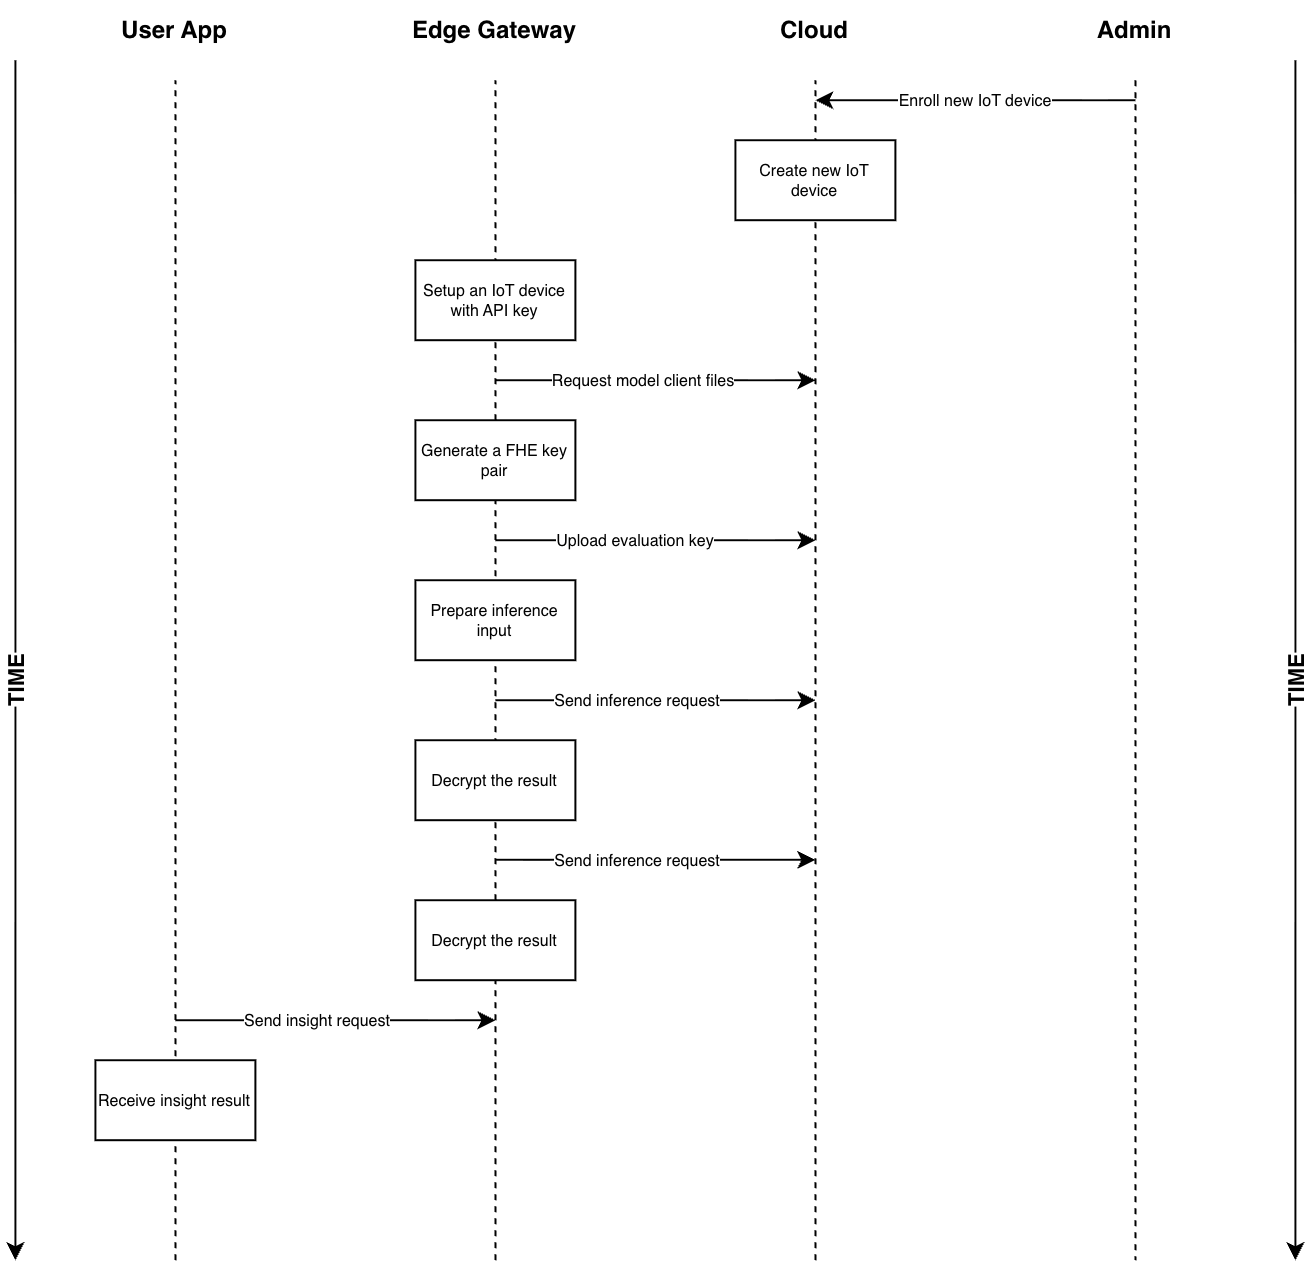

The diagram above was exported from draw.io. Its source (the exported page's mxGraphModel, read from the mxfile embedded in the PNG):
<mxGraphModel dx="2562" dy="898" grid="1" gridSize="10" guides="1" tooltips="1" connect="1" arrows="1" fold="1" page="1" pageScale="1" pageWidth="850" pageHeight="1100" math="0" shadow="0">
  <root>
    <mxCell id="0" />
    <mxCell id="1" parent="0" />
    <mxCell id="IlMRXSNCB4tnuJVEMCHa-1" parent="1" style="text;html=1;whiteSpace=wrap;strokeColor=none;fillColor=none;align=center;verticalAlign=middle;rounded=0;fontStyle=1" value="Edge G&lt;span style=&quot;background-color: transparent; color: light-dark(rgb(0, 0, 0), rgb(255, 255, 255));&quot;&gt;ateway&lt;/span&gt;" vertex="1">
      <mxGeometry height="30" width="100" x="70" y="10" as="geometry" />
    </mxCell>
    <mxCell id="IlMRXSNCB4tnuJVEMCHa-2" parent="1" style="text;html=1;whiteSpace=wrap;strokeColor=none;fillColor=none;align=center;verticalAlign=middle;rounded=0;fontStyle=1" value="Cloud" vertex="1">
      <mxGeometry height="30" width="80" x="240" y="10" as="geometry" />
    </mxCell>
    <mxCell id="IlMRXSNCB4tnuJVEMCHa-3" edge="1" parent="1" style="endArrow=none;dashed=1;html=1;rounded=0;" value="">
      <mxGeometry height="50" relative="1" width="50" as="geometry">
        <mxPoint x="120" y="640" as="sourcePoint" />
        <mxPoint x="120" y="50" as="targetPoint" />
      </mxGeometry>
    </mxCell>
    <mxCell id="IlMRXSNCB4tnuJVEMCHa-4" edge="1" parent="1" style="endArrow=none;dashed=1;html=1;rounded=0;" value="">
      <mxGeometry height="50" relative="1" width="50" as="geometry">
        <mxPoint x="280" y="640" as="sourcePoint" />
        <mxPoint x="280" y="50" as="targetPoint" />
      </mxGeometry>
    </mxCell>
    <mxCell id="IlMRXSNCB4tnuJVEMCHa-7" parent="1" style="text;html=1;whiteSpace=wrap;strokeColor=none;fillColor=none;align=center;verticalAlign=middle;rounded=0;fontStyle=1" value="Admin" vertex="1">
      <mxGeometry height="30" width="80" x="400" y="10" as="geometry" />
    </mxCell>
    <mxCell id="IlMRXSNCB4tnuJVEMCHa-8" edge="1" parent="1" style="endArrow=none;dashed=1;html=1;rounded=0;" value="">
      <mxGeometry height="50" relative="1" width="50" as="geometry">
        <mxPoint x="440" y="50" as="sourcePoint" />
        <mxPoint x="440" y="640" as="targetPoint" />
      </mxGeometry>
    </mxCell>
    <mxCell id="IlMRXSNCB4tnuJVEMCHa-9" edge="1" parent="1" style="endArrow=classic;html=1;rounded=0;" value="">
      <mxGeometry height="50" relative="1" width="50" as="geometry">
        <mxPoint x="440" y="60" as="sourcePoint" />
        <mxPoint x="280" y="60" as="targetPoint" />
      </mxGeometry>
    </mxCell>
    <mxCell id="IlMRXSNCB4tnuJVEMCHa-10" connectable="0" parent="IlMRXSNCB4tnuJVEMCHa-9" style="edgeLabel;html=1;align=center;verticalAlign=middle;resizable=0;points=[];fontSize=8;" value="Enroll new IoT device" vertex="1">
      <mxGeometry relative="1" x="0.09" as="geometry">
        <mxPoint x="7" as="offset" />
      </mxGeometry>
    </mxCell>
    <mxCell id="IlMRXSNCB4tnuJVEMCHa-11" parent="1" style="rounded=0;whiteSpace=wrap;html=1;fontSize=8;" value="Create new IoT device" vertex="1">
      <mxGeometry height="40" width="80" x="240" y="80" as="geometry" />
    </mxCell>
    <mxCell id="IlMRXSNCB4tnuJVEMCHa-12" parent="1" style="rounded=0;whiteSpace=wrap;html=1;fontSize=8;" value="Setup an IoT device with API key" vertex="1">
      <mxGeometry height="40" width="80" x="80" y="140" as="geometry" />
    </mxCell>
    <mxCell id="IlMRXSNCB4tnuJVEMCHa-15" parent="1" style="rounded=0;whiteSpace=wrap;html=1;fontSize=8;" value="Generate a FHE key pair" vertex="1">
      <mxGeometry height="40" width="80" x="80" y="220" as="geometry" />
    </mxCell>
    <mxCell id="IlMRXSNCB4tnuJVEMCHa-18" edge="1" parent="1" style="endArrow=classic;html=1;rounded=0;" value="">
      <mxGeometry height="50" relative="1" width="50" as="geometry">
        <mxPoint x="120" y="200" as="sourcePoint" />
        <mxPoint x="280" y="200" as="targetPoint" />
      </mxGeometry>
    </mxCell>
    <mxCell id="IlMRXSNCB4tnuJVEMCHa-19" connectable="0" parent="IlMRXSNCB4tnuJVEMCHa-18" style="edgeLabel;html=1;align=center;verticalAlign=middle;resizable=0;points=[];fontSize=8;" value="Request model client files" vertex="1">
      <mxGeometry relative="1" x="-0.085" y="2" as="geometry">
        <mxPoint y="2" as="offset" />
      </mxGeometry>
    </mxCell>
    <mxCell id="IlMRXSNCB4tnuJVEMCHa-20" edge="1" parent="1" style="endArrow=classic;html=1;rounded=0;" value="">
      <mxGeometry height="50" relative="1" width="50" as="geometry">
        <mxPoint x="120" y="280" as="sourcePoint" />
        <mxPoint x="280" y="280" as="targetPoint" />
      </mxGeometry>
    </mxCell>
    <mxCell id="IlMRXSNCB4tnuJVEMCHa-21" connectable="0" parent="IlMRXSNCB4tnuJVEMCHa-20" style="edgeLabel;html=1;align=center;verticalAlign=middle;resizable=0;points=[];fontSize=8;" value="Upload evaluation key" vertex="1">
      <mxGeometry relative="1" x="0.145" as="geometry">
        <mxPoint x="-22" as="offset" />
      </mxGeometry>
    </mxCell>
    <mxCell id="IlMRXSNCB4tnuJVEMCHa-22" parent="1" style="rounded=0;whiteSpace=wrap;html=1;fontSize=8;" value="Prepare inference input" vertex="1">
      <mxGeometry height="40" width="80" x="80" y="300" as="geometry" />
    </mxCell>
    <mxCell id="IlMRXSNCB4tnuJVEMCHa-23" edge="1" parent="1" style="endArrow=classic;html=1;rounded=0;" value="">
      <mxGeometry height="50" relative="1" width="50" as="geometry">
        <mxPoint x="120" y="360" as="sourcePoint" />
        <mxPoint x="280" y="360" as="targetPoint" />
      </mxGeometry>
    </mxCell>
    <mxCell id="IlMRXSNCB4tnuJVEMCHa-24" connectable="0" parent="IlMRXSNCB4tnuJVEMCHa-23" style="edgeLabel;html=1;align=center;verticalAlign=middle;resizable=0;points=[];fontSize=8;" value="Send inference request" vertex="1">
      <mxGeometry relative="1" x="0.235" y="-2" as="geometry">
        <mxPoint x="-29" y="-2" as="offset" />
      </mxGeometry>
    </mxCell>
    <mxCell id="IlMRXSNCB4tnuJVEMCHa-26" parent="1" style="rounded=0;whiteSpace=wrap;html=1;fontSize=8;" value="Decrypt the result" vertex="1">
      <mxGeometry height="40" width="80" x="80" y="380" as="geometry" />
    </mxCell>
    <mxCell id="IlMRXSNCB4tnuJVEMCHa-27" edge="1" parent="1" style="endArrow=classic;html=1;rounded=0;" value="">
      <mxGeometry height="50" relative="1" width="50" as="geometry">
        <mxPoint x="120" y="439.8" as="sourcePoint" />
        <mxPoint x="280" y="439.8" as="targetPoint" />
      </mxGeometry>
    </mxCell>
    <mxCell id="IlMRXSNCB4tnuJVEMCHa-28" connectable="0" parent="IlMRXSNCB4tnuJVEMCHa-27" style="edgeLabel;html=1;align=center;verticalAlign=middle;resizable=0;points=[];fontSize=8;" value="Send inference request" vertex="1">
      <mxGeometry relative="1" x="0.235" y="-2" as="geometry">
        <mxPoint x="-29" y="-2" as="offset" />
      </mxGeometry>
    </mxCell>
    <mxCell id="IlMRXSNCB4tnuJVEMCHa-29" parent="1" style="rounded=0;whiteSpace=wrap;html=1;fontSize=8;" value="Decrypt the result" vertex="1">
      <mxGeometry height="40" width="80" x="80" y="460" as="geometry" />
    </mxCell>
    <mxCell id="IlMRXSNCB4tnuJVEMCHa-30" edge="1" parent="1" style="endArrow=classic;html=1;rounded=0;" value="">
      <mxGeometry height="50" relative="1" width="50" as="geometry">
        <mxPoint x="-120" y="40" as="sourcePoint" />
        <mxPoint x="-120" y="640" as="targetPoint" />
      </mxGeometry>
    </mxCell>
    <mxCell id="IlMRXSNCB4tnuJVEMCHa-31" connectable="0" parent="IlMRXSNCB4tnuJVEMCHa-30" style="edgeLabel;html=1;align=center;verticalAlign=middle;resizable=0;points=[];rotation=270;fontStyle=1" value="TIME" vertex="1">
      <mxGeometry relative="1" x="0.6917" y="2" as="geometry">
        <mxPoint x="-2" y="-196" as="offset" />
      </mxGeometry>
    </mxCell>
    <mxCell id="IlMRXSNCB4tnuJVEMCHa-32" edge="1" parent="1" style="endArrow=classic;html=1;rounded=0;" value="">
      <mxGeometry height="50" relative="1" width="50" as="geometry">
        <mxPoint x="520" y="40" as="sourcePoint" />
        <mxPoint x="520" y="640" as="targetPoint" />
      </mxGeometry>
    </mxCell>
    <mxCell id="IlMRXSNCB4tnuJVEMCHa-33" connectable="0" parent="IlMRXSNCB4tnuJVEMCHa-32" style="edgeLabel;html=1;align=center;verticalAlign=middle;resizable=0;points=[];rotation=270;fontStyle=1" value="TIME" vertex="1">
      <mxGeometry relative="1" x="0.6917" y="2" as="geometry">
        <mxPoint x="-2" y="-196" as="offset" />
      </mxGeometry>
    </mxCell>
    <mxCell id="2OWH5T3GLx8f4Lt3lvZZ-1" parent="1" style="text;html=1;whiteSpace=wrap;strokeColor=none;fillColor=none;align=center;verticalAlign=middle;rounded=0;fontStyle=1" value="User App" vertex="1">
      <mxGeometry height="30" width="100" x="-90" y="10" as="geometry" />
    </mxCell>
    <mxCell id="2OWH5T3GLx8f4Lt3lvZZ-2" edge="1" parent="1" style="endArrow=none;dashed=1;html=1;rounded=0;" value="">
      <mxGeometry height="50" relative="1" width="50" as="geometry">
        <mxPoint x="-40" y="640" as="sourcePoint" />
        <mxPoint x="-40" y="50" as="targetPoint" />
      </mxGeometry>
    </mxCell>
    <mxCell id="2OWH5T3GLx8f4Lt3lvZZ-3" edge="1" parent="1" style="endArrow=classic;html=1;rounded=0;" value="">
      <mxGeometry height="50" relative="1" width="50" as="geometry">
        <mxPoint x="-40" y="520" as="sourcePoint" />
        <mxPoint x="120" y="520" as="targetPoint" />
      </mxGeometry>
    </mxCell>
    <mxCell id="2OWH5T3GLx8f4Lt3lvZZ-4" connectable="0" parent="2OWH5T3GLx8f4Lt3lvZZ-3" style="edgeLabel;html=1;align=center;verticalAlign=middle;resizable=0;points=[];fontSize=8;" value="Send insight request" vertex="1">
      <mxGeometry relative="1" x="0.1286" y="2" as="geometry">
        <mxPoint x="-20" y="2" as="offset" />
      </mxGeometry>
    </mxCell>
    <mxCell id="2OWH5T3GLx8f4Lt3lvZZ-6" parent="1" style="rounded=0;whiteSpace=wrap;html=1;fontSize=8;" value="Receive insight result" vertex="1">
      <mxGeometry height="40" width="80" x="-80" y="540" as="geometry" />
    </mxCell>
  </root>
</mxGraphModel>